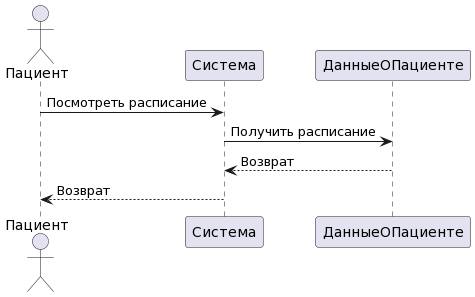

The diagram above was rendered by PlantUML. Its source (embedded in the PNG):
@startuml
actor Пациент
Пациент -> Система: Посмотреть расписание

Система -> ДанныеОПациенте: Получить расписание

ДанныеОПациенте --> Система: Возврат
Система --> Пациент: Возврат
@enduml